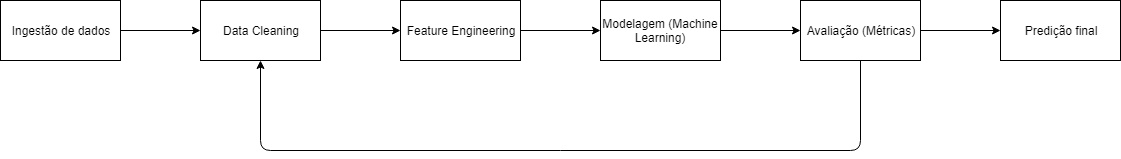

The diagram above was exported from draw.io. Its source (the exported page's mxGraphModel, read from the mxfile embedded in the PNG):
<mxGraphModel dx="1382" dy="795" grid="1" gridSize="10" guides="1" tooltips="1" connect="1" arrows="1" fold="1" page="1" pageScale="1" pageWidth="1500" pageHeight="1390" math="0" shadow="0">
  <root>
    <mxCell id="0" />
    <mxCell id="1" parent="0" />
    <mxCell id="3b9KkjGWF65PXrFjVn7m-3" value="" style="edgeStyle=orthogonalEdgeStyle;rounded=0;orthogonalLoop=1;jettySize=auto;html=1;" edge="1" parent="1" source="3b9KkjGWF65PXrFjVn7m-1" target="3b9KkjGWF65PXrFjVn7m-2">
      <mxGeometry relative="1" as="geometry" />
    </mxCell>
    <mxCell id="3b9KkjGWF65PXrFjVn7m-1" value="Ingestão de dados" style="rounded=0;whiteSpace=wrap;html=1;" vertex="1" parent="1">
      <mxGeometry x="20" y="20" width="120" height="60" as="geometry" />
    </mxCell>
    <mxCell id="3b9KkjGWF65PXrFjVn7m-5" value="" style="edgeStyle=orthogonalEdgeStyle;rounded=0;orthogonalLoop=1;jettySize=auto;html=1;" edge="1" parent="1" source="3b9KkjGWF65PXrFjVn7m-2" target="3b9KkjGWF65PXrFjVn7m-4">
      <mxGeometry relative="1" as="geometry" />
    </mxCell>
    <mxCell id="3b9KkjGWF65PXrFjVn7m-2" value="Data Cleaning" style="rounded=0;whiteSpace=wrap;html=1;" vertex="1" parent="1">
      <mxGeometry x="220" y="20" width="120" height="60" as="geometry" />
    </mxCell>
    <mxCell id="3b9KkjGWF65PXrFjVn7m-7" value="" style="edgeStyle=orthogonalEdgeStyle;rounded=0;orthogonalLoop=1;jettySize=auto;html=1;" edge="1" parent="1" source="3b9KkjGWF65PXrFjVn7m-4" target="3b9KkjGWF65PXrFjVn7m-6">
      <mxGeometry relative="1" as="geometry" />
    </mxCell>
    <mxCell id="3b9KkjGWF65PXrFjVn7m-4" value="Feature Engineering" style="rounded=0;whiteSpace=wrap;html=1;" vertex="1" parent="1">
      <mxGeometry x="420" y="20" width="120" height="60" as="geometry" />
    </mxCell>
    <mxCell id="3b9KkjGWF65PXrFjVn7m-9" value="" style="edgeStyle=orthogonalEdgeStyle;rounded=0;orthogonalLoop=1;jettySize=auto;html=1;" edge="1" parent="1" source="3b9KkjGWF65PXrFjVn7m-6" target="3b9KkjGWF65PXrFjVn7m-8">
      <mxGeometry relative="1" as="geometry" />
    </mxCell>
    <mxCell id="3b9KkjGWF65PXrFjVn7m-6" value="Modelagem (Machine Learning)" style="rounded=0;whiteSpace=wrap;html=1;" vertex="1" parent="1">
      <mxGeometry x="620" y="20" width="120" height="60" as="geometry" />
    </mxCell>
    <mxCell id="3b9KkjGWF65PXrFjVn7m-11" value="" style="edgeStyle=orthogonalEdgeStyle;rounded=0;orthogonalLoop=1;jettySize=auto;html=1;" edge="1" parent="1" source="3b9KkjGWF65PXrFjVn7m-8" target="3b9KkjGWF65PXrFjVn7m-10">
      <mxGeometry relative="1" as="geometry" />
    </mxCell>
    <mxCell id="3b9KkjGWF65PXrFjVn7m-8" value="Avaliação (Métricas)" style="rounded=0;whiteSpace=wrap;html=1;" vertex="1" parent="1">
      <mxGeometry x="820" y="20" width="120" height="60" as="geometry" />
    </mxCell>
    <mxCell id="3b9KkjGWF65PXrFjVn7m-10" value="Predição final" style="rounded=0;whiteSpace=wrap;html=1;" vertex="1" parent="1">
      <mxGeometry x="1020" y="20" width="120" height="60" as="geometry" />
    </mxCell>
    <mxCell id="3b9KkjGWF65PXrFjVn7m-12" value="" style="endArrow=classic;html=1;exitX=0.5;exitY=1;exitDx=0;exitDy=0;entryX=0.5;entryY=1;entryDx=0;entryDy=0;" edge="1" parent="1" source="3b9KkjGWF65PXrFjVn7m-8" target="3b9KkjGWF65PXrFjVn7m-2">
      <mxGeometry width="50" height="50" relative="1" as="geometry">
        <mxPoint x="20" y="150" as="sourcePoint" />
        <mxPoint x="70" y="100" as="targetPoint" />
        <Array as="points">
          <mxPoint x="880" y="170" />
          <mxPoint x="280" y="170" />
        </Array>
      </mxGeometry>
    </mxCell>
  </root>
</mxGraphModel>